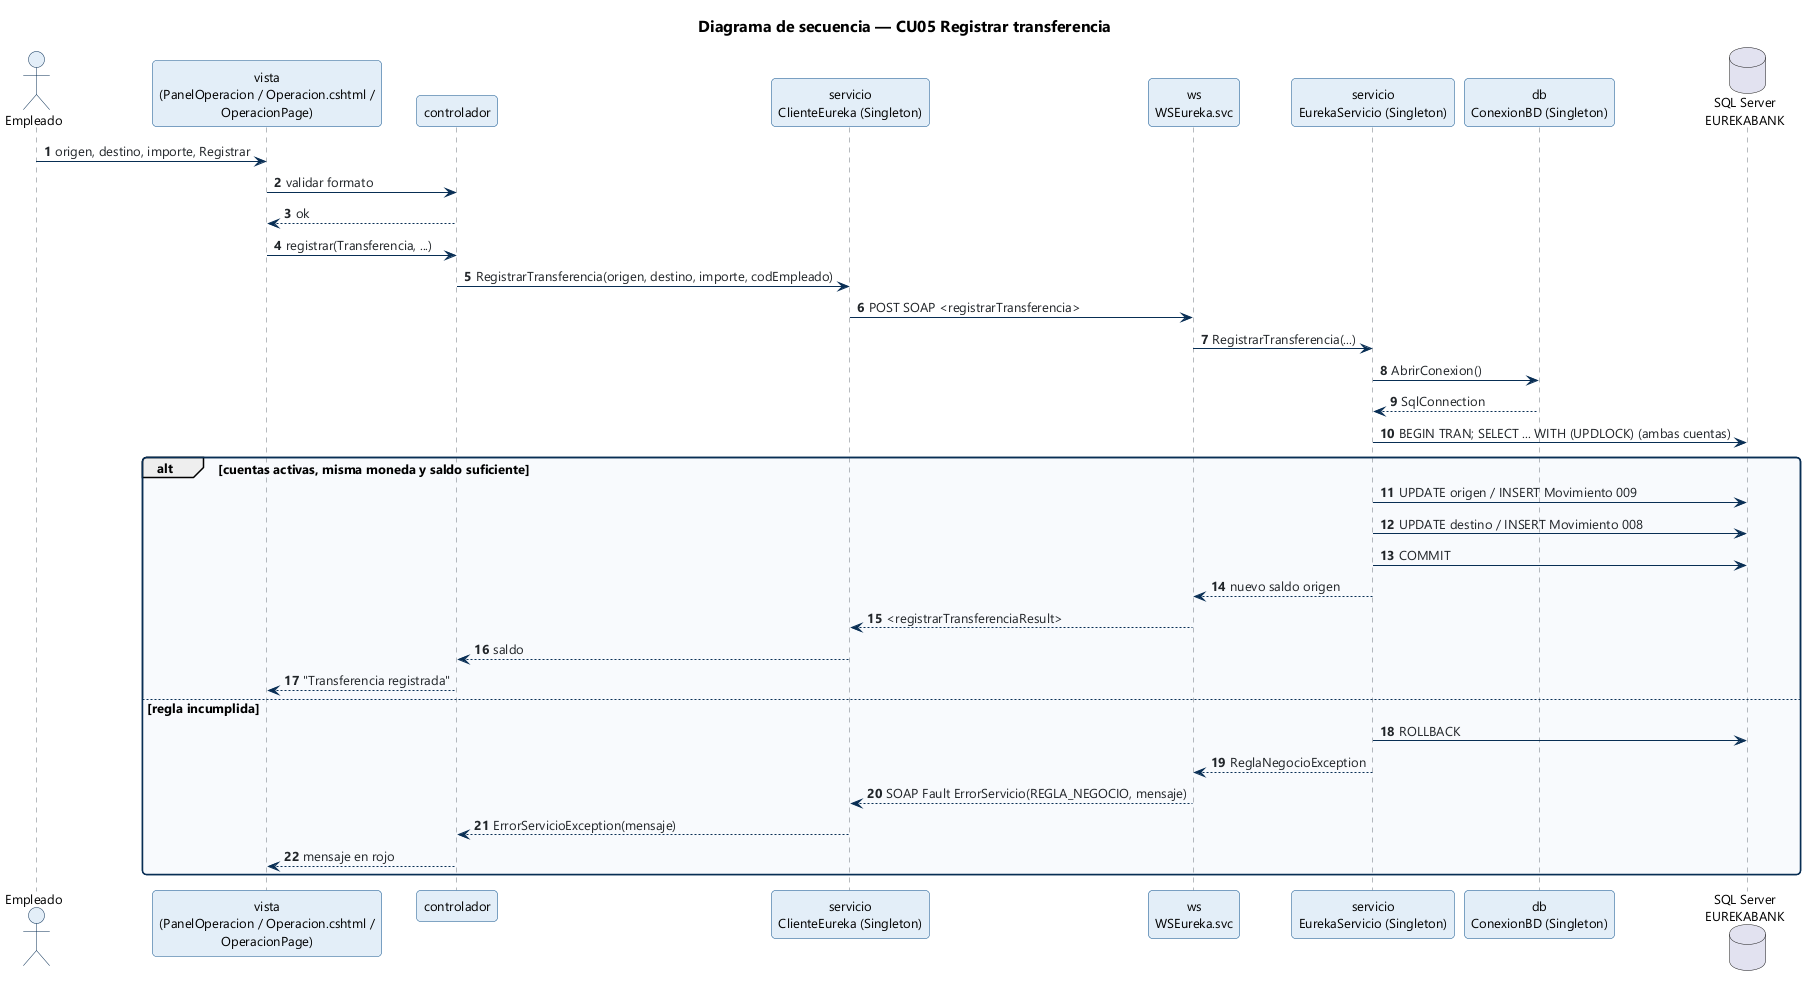

The diagram above was rendered by PlantUML. Its source (embedded in the PNG):
@startuml DS_Registrar_Transferencia
!include ../_estilo.iuml
title Diagrama de secuencia — CU05 Registrar transferencia
autonumber

actor Empleado
participant "vista\n(PanelOperacion / Operacion.cshtml /\nOperacionPage)" as Vista
participant "controlador" as Ctrl
participant "servicio\nClienteEureka (Singleton)" as Proxy
participant "ws\nWSEureka.svc" as WS
participant "servicio\nEurekaServicio (Singleton)" as Neg
participant "db\nConexionBD (Singleton)" as BD
database "SQL Server\nEUREKABANK" as SQL

Empleado -> Vista : origen, destino, importe, Registrar
Vista -> Ctrl : validar formato
Ctrl --> Vista : ok
Vista -> Ctrl : registrar(Transferencia, ...)
Ctrl -> Proxy : RegistrarTransferencia(origen, destino, importe, codEmpleado)
Proxy -> WS : POST SOAP <registrarTransferencia>
WS -> Neg : RegistrarTransferencia(...)
Neg -> BD : AbrirConexion()
BD --> Neg : SqlConnection
Neg -> SQL : BEGIN TRAN; SELECT ... WITH (UPDLOCK) (ambas cuentas)
alt cuentas activas, misma moneda y saldo suficiente
  Neg -> SQL : UPDATE origen / INSERT Movimiento 009
  Neg -> SQL : UPDATE destino / INSERT Movimiento 008
  Neg -> SQL : COMMIT
  Neg --> WS : nuevo saldo origen
  WS --> Proxy : <registrarTransferenciaResult>
  Proxy --> Ctrl : saldo
  Ctrl --> Vista : "Transferencia registrada"
else regla incumplida
  Neg -> SQL : ROLLBACK
  Neg --> WS : ReglaNegocioException
  WS --> Proxy : SOAP Fault ErrorServicio(REGLA_NEGOCIO, mensaje)
  Proxy --> Ctrl : ErrorServicioException(mensaje)
  Ctrl --> Vista : mensaje en rojo
end
@enduml